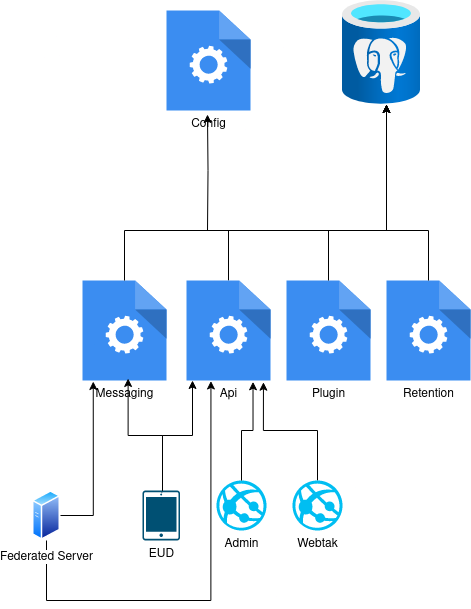

The diagram above was exported from draw.io. Its source (the exported page's mxGraphModel, read from the mxfile embedded in the PNG):
<mxGraphModel dx="683" dy="353" grid="1" gridSize="10" guides="1" tooltips="1" connect="1" arrows="1" fold="1" page="1" pageScale="1" pageWidth="827" pageHeight="1169" math="0" shadow="0">
  <root>
    <mxCell id="0" />
    <mxCell id="1" parent="0" />
    <mxCell id="Xez_5wPMUoUoayJHUS-f-1" value="" style="image;aspect=fixed;html=1;points=[];align=center;fontSize=12;image=img/lib/azure2/databases/Azure_Database_PostgreSQL_Server.svg;" parent="1" vertex="1">
      <mxGeometry x="540" y="160" width="78" height="104" as="geometry" />
    </mxCell>
    <mxCell id="Xez_5wPMUoUoayJHUS-f-2" value="Config" style="sketch=0;html=1;aspect=fixed;strokeColor=none;shadow=0;fillColor=#3B8DF1;verticalAlign=top;labelPosition=center;verticalLabelPosition=bottom;shape=mxgraph.gcp2.process" parent="1" vertex="1">
      <mxGeometry x="364" y="170" width="84" height="100" as="geometry" />
    </mxCell>
    <mxCell id="Xez_5wPMUoUoayJHUS-f-3" value="&lt;div&gt;Messaging&lt;/div&gt;" style="sketch=0;html=1;aspect=fixed;strokeColor=none;shadow=0;fillColor=#3B8DF1;verticalAlign=top;labelPosition=center;verticalLabelPosition=bottom;shape=mxgraph.gcp2.process" parent="1" vertex="1">
      <mxGeometry x="280" y="440" width="84" height="100" as="geometry" />
    </mxCell>
    <mxCell id="Xez_5wPMUoUoayJHUS-f-10" style="edgeStyle=orthogonalEdgeStyle;rounded=0;orthogonalLoop=1;jettySize=auto;html=1;" parent="1" source="Xez_5wPMUoUoayJHUS-f-4" target="Xez_5wPMUoUoayJHUS-f-1" edge="1">
      <mxGeometry relative="1" as="geometry">
        <Array as="points">
          <mxPoint x="426" y="390" />
          <mxPoint x="584" y="390" />
        </Array>
      </mxGeometry>
    </mxCell>
    <mxCell id="Xez_5wPMUoUoayJHUS-f-4" value="Api" style="sketch=0;html=1;aspect=fixed;strokeColor=none;shadow=0;fillColor=#3B8DF1;verticalAlign=top;labelPosition=center;verticalLabelPosition=bottom;shape=mxgraph.gcp2.process" parent="1" vertex="1">
      <mxGeometry x="384" y="440" width="84" height="100" as="geometry" />
    </mxCell>
    <mxCell id="Xez_5wPMUoUoayJHUS-f-5" value="Plugin" style="sketch=0;html=1;aspect=fixed;strokeColor=none;shadow=0;fillColor=#3B8DF1;verticalAlign=top;labelPosition=center;verticalLabelPosition=bottom;shape=mxgraph.gcp2.process" parent="1" vertex="1">
      <mxGeometry x="484" y="440" width="84" height="100" as="geometry" />
    </mxCell>
    <mxCell id="Xez_5wPMUoUoayJHUS-f-6" value="Retention" style="sketch=0;html=1;aspect=fixed;strokeColor=none;shadow=0;fillColor=#3B8DF1;verticalAlign=top;labelPosition=center;verticalLabelPosition=bottom;shape=mxgraph.gcp2.process" parent="1" vertex="1">
      <mxGeometry x="584" y="440" width="84" height="100" as="geometry" />
    </mxCell>
    <mxCell id="Xez_5wPMUoUoayJHUS-f-15" style="edgeStyle=orthogonalEdgeStyle;rounded=0;orthogonalLoop=1;jettySize=auto;html=1;exitX=0.496;exitY=0.028;exitDx=0;exitDy=0;exitPerimeter=0;" parent="1" source="Xez_5wPMUoUoayJHUS-f-7" target="Xez_5wPMUoUoayJHUS-f-4" edge="1">
      <mxGeometry relative="1" as="geometry">
        <mxPoint x="370" y="640" as="sourcePoint" />
        <Array as="points">
          <mxPoint x="360" y="651" />
          <mxPoint x="360" y="595" />
          <mxPoint x="390" y="595" />
        </Array>
      </mxGeometry>
    </mxCell>
    <mxCell id="Xez_5wPMUoUoayJHUS-f-7" value="EUD" style="sketch=0;points=[[0.015,0.015,0],[0.985,0.015,0],[0.985,0.985,0],[0.015,0.985,0],[0.25,0,0],[0.5,0,0],[0.75,0,0],[1,0.25,0],[1,0.5,0],[1,0.75,0],[0.75,1,0],[0.5,1,0],[0.25,1,0],[0,0.75,0],[0,0.5,0],[0,0.25,0]];verticalLabelPosition=bottom;html=1;verticalAlign=top;aspect=fixed;align=center;pointerEvents=1;shape=mxgraph.cisco19.handheld;fillColor=#005073;strokeColor=none;" parent="1" vertex="1">
      <mxGeometry x="340" y="650" width="37.5" height="50" as="geometry" />
    </mxCell>
    <mxCell id="Xez_5wPMUoUoayJHUS-f-8" style="edgeStyle=orthogonalEdgeStyle;rounded=0;orthogonalLoop=1;jettySize=auto;html=1;entryX=0.488;entryY=1.04;entryDx=0;entryDy=0;entryPerimeter=0;" parent="1" target="Xez_5wPMUoUoayJHUS-f-2" edge="1">
      <mxGeometry relative="1" as="geometry">
        <mxPoint x="405" y="390" as="sourcePoint" />
      </mxGeometry>
    </mxCell>
    <mxCell id="Xez_5wPMUoUoayJHUS-f-9" style="edgeStyle=orthogonalEdgeStyle;rounded=0;orthogonalLoop=1;jettySize=auto;html=1;" parent="1" source="Xez_5wPMUoUoayJHUS-f-3" target="Xez_5wPMUoUoayJHUS-f-1" edge="1">
      <mxGeometry relative="1" as="geometry">
        <Array as="points">
          <mxPoint x="322" y="390" />
          <mxPoint x="584" y="390" />
        </Array>
      </mxGeometry>
    </mxCell>
    <mxCell id="Xez_5wPMUoUoayJHUS-f-11" style="edgeStyle=orthogonalEdgeStyle;rounded=0;orthogonalLoop=1;jettySize=auto;html=1;" parent="1" source="Xez_5wPMUoUoayJHUS-f-5" target="Xez_5wPMUoUoayJHUS-f-1" edge="1">
      <mxGeometry relative="1" as="geometry">
        <Array as="points">
          <mxPoint x="526" y="390" />
          <mxPoint x="584" y="390" />
        </Array>
      </mxGeometry>
    </mxCell>
    <mxCell id="Xez_5wPMUoUoayJHUS-f-12" style="edgeStyle=orthogonalEdgeStyle;rounded=0;orthogonalLoop=1;jettySize=auto;html=1;" parent="1" source="Xez_5wPMUoUoayJHUS-f-6" target="Xez_5wPMUoUoayJHUS-f-1" edge="1">
      <mxGeometry relative="1" as="geometry">
        <Array as="points">
          <mxPoint x="626" y="390" />
          <mxPoint x="584" y="390" />
        </Array>
      </mxGeometry>
    </mxCell>
    <mxCell id="Xez_5wPMUoUoayJHUS-f-14" style="edgeStyle=orthogonalEdgeStyle;rounded=0;orthogonalLoop=1;jettySize=auto;html=1;entryX=0.543;entryY=0.98;entryDx=0;entryDy=0;entryPerimeter=0;" parent="1" source="Xez_5wPMUoUoayJHUS-f-7" target="Xez_5wPMUoUoayJHUS-f-3" edge="1">
      <mxGeometry relative="1" as="geometry">
        <Array as="points">
          <mxPoint x="360" y="595" />
          <mxPoint x="326" y="595" />
        </Array>
      </mxGeometry>
    </mxCell>
    <mxCell id="sMvn9X-SRLEcgn2uv8iU-1" value="Admin" style="verticalLabelPosition=bottom;html=1;verticalAlign=top;align=center;strokeColor=none;fillColor=#00BEF2;shape=mxgraph.azure.azure_website;pointerEvents=1;" vertex="1" parent="1">
      <mxGeometry x="414" y="640" width="50" height="50" as="geometry" />
    </mxCell>
    <mxCell id="sMvn9X-SRLEcgn2uv8iU-4" style="edgeStyle=orthogonalEdgeStyle;rounded=0;orthogonalLoop=1;jettySize=auto;html=1;entryX=0.916;entryY=1.017;entryDx=0;entryDy=0;entryPerimeter=0;" edge="1" parent="1" source="sMvn9X-SRLEcgn2uv8iU-2" target="Xez_5wPMUoUoayJHUS-f-4">
      <mxGeometry relative="1" as="geometry">
        <mxPoint x="480" y="570" as="targetPoint" />
        <Array as="points">
          <mxPoint x="515" y="590" />
          <mxPoint x="461" y="590" />
        </Array>
      </mxGeometry>
    </mxCell>
    <mxCell id="sMvn9X-SRLEcgn2uv8iU-2" value="Webtak" style="verticalLabelPosition=bottom;html=1;verticalAlign=top;align=center;strokeColor=none;fillColor=#00BEF2;shape=mxgraph.azure.azure_website;pointerEvents=1;" vertex="1" parent="1">
      <mxGeometry x="490" y="640" width="50" height="50" as="geometry" />
    </mxCell>
    <mxCell id="sMvn9X-SRLEcgn2uv8iU-3" style="edgeStyle=orthogonalEdgeStyle;rounded=0;orthogonalLoop=1;jettySize=auto;html=1;endArrow=classic;endFill=1;entryX=0.792;entryY=1.013;entryDx=0;entryDy=0;entryPerimeter=0;" edge="1" parent="1" source="sMvn9X-SRLEcgn2uv8iU-1" target="Xez_5wPMUoUoayJHUS-f-4">
      <mxGeometry relative="1" as="geometry">
        <mxPoint x="451" y="590" as="targetPoint" />
        <Array as="points">
          <mxPoint x="439" y="590" />
          <mxPoint x="451" y="590" />
        </Array>
      </mxGeometry>
    </mxCell>
    <mxCell id="sMvn9X-SRLEcgn2uv8iU-8" style="edgeStyle=orthogonalEdgeStyle;rounded=0;orthogonalLoop=1;jettySize=auto;html=1;entryX=0.291;entryY=1.005;entryDx=0;entryDy=0;entryPerimeter=0;" edge="1" parent="1" source="sMvn9X-SRLEcgn2uv8iU-6" target="Xez_5wPMUoUoayJHUS-f-4">
      <mxGeometry relative="1" as="geometry">
        <mxPoint x="410" y="770" as="targetPoint" />
        <Array as="points">
          <mxPoint x="244" y="760" />
          <mxPoint x="408" y="760" />
        </Array>
      </mxGeometry>
    </mxCell>
    <mxCell id="sMvn9X-SRLEcgn2uv8iU-6" value="Federated Server" style="image;aspect=fixed;perimeter=ellipsePerimeter;html=1;align=center;shadow=0;dashed=0;spacingTop=3;image=img/lib/active_directory/generic_server.svg;" vertex="1" parent="1">
      <mxGeometry x="230" y="650" width="28.000000000000004" height="50" as="geometry" />
    </mxCell>
    <mxCell id="sMvn9X-SRLEcgn2uv8iU-7" style="edgeStyle=orthogonalEdgeStyle;rounded=0;orthogonalLoop=1;jettySize=auto;html=1;entryX=0.128;entryY=1.01;entryDx=0;entryDy=0;entryPerimeter=0;" edge="1" parent="1" source="sMvn9X-SRLEcgn2uv8iU-6" target="Xez_5wPMUoUoayJHUS-f-3">
      <mxGeometry relative="1" as="geometry" />
    </mxCell>
  </root>
</mxGraphModel>